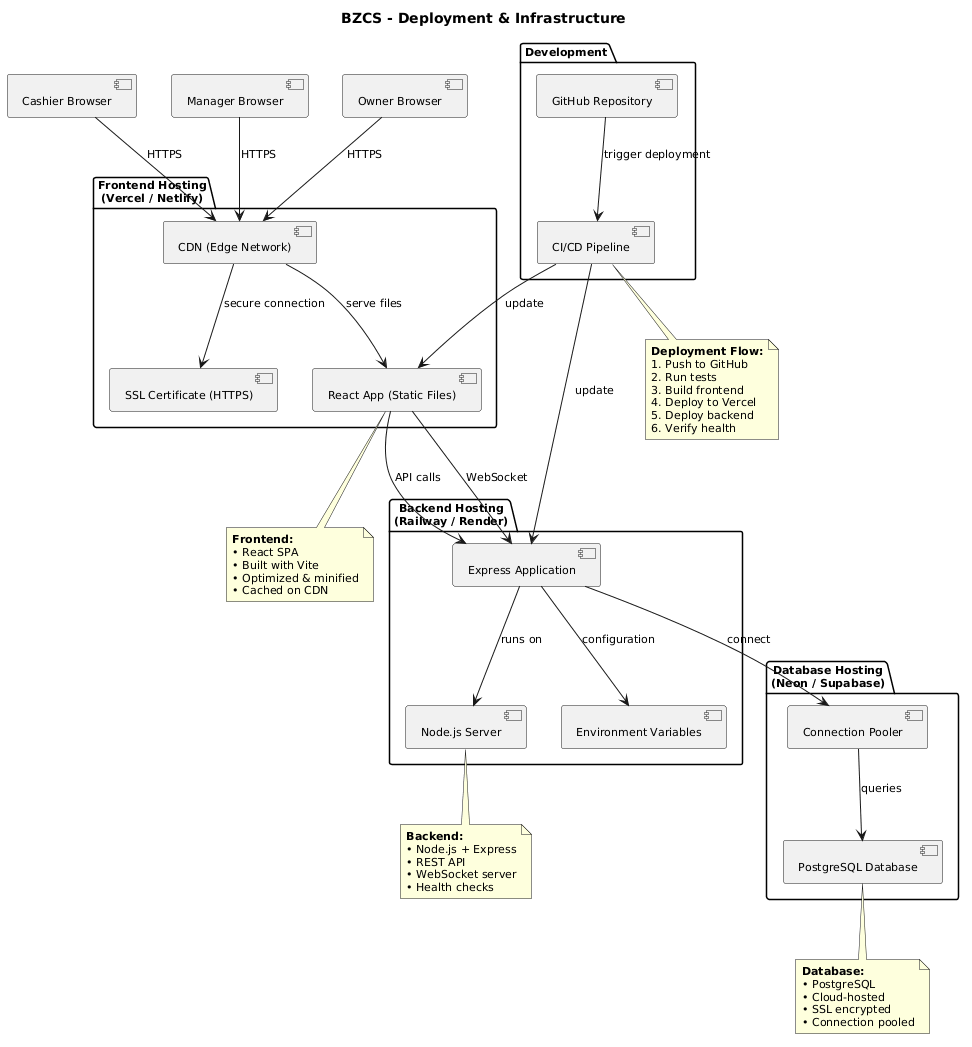

The diagram above was rendered by PlantUML. Its source (embedded in the PNG):
@startuml
title BZCS - Deployment & Infrastructure

skinparam backgroundColor #FFFFFF
skinparam shadowing false
skinparam defaultFontSize 11

package "Frontend Hosting\n(Vercel / Netlify)" {
  [CDN (Edge Network)] as CDN
  [React App (Static Files)] as FrontendApp
  [SSL Certificate (HTTPS)] as SSL
}

package "Backend Hosting\n(Railway / Render)" {
  [Node.js Server] as BackendServer
  [Express Application] as ExpressApp
  [Environment Variables] as EnvVars
}

package "Database Hosting\n(Neon / Supabase)" {
  [PostgreSQL Database] as Database
  [Connection Pooler] as Pooler
}

package "Development" {
  [GitHub Repository] as GitHub
  [CI/CD Pipeline] as CICD
}

' User Access
[Cashier Browser] as CashierBrowser
[Manager Browser] as ManagerBrowser
[Owner Browser] as OwnerBrowser

CashierBrowser --> CDN : HTTPS
ManagerBrowser --> CDN : HTTPS
OwnerBrowser --> CDN : HTTPS

' CDN to Frontend
CDN --> FrontendApp : serve files
CDN --> SSL : secure connection

' Frontend to Backend
FrontendApp --> ExpressApp : API calls
FrontendApp --> ExpressApp : WebSocket

' Backend Setup
ExpressApp --> BackendServer : runs on
ExpressApp --> EnvVars : configuration

' Backend to Database
ExpressApp --> Pooler : connect
Pooler --> Database : queries

' CI/CD
GitHub --> CICD : trigger deployment
CICD --> FrontendApp : update
CICD --> ExpressApp : update

note bottom of FrontendApp
  **Frontend:**
  • React SPA
  • Built with Vite
  • Optimized & minified
  • Cached on CDN
end note

note bottom of BackendServer
  **Backend:**
  • Node.js + Express
  • REST API
  • WebSocket server
  • Health checks
end note

note bottom of Database
  **Database:**
  • PostgreSQL
  • Cloud-hosted
  • SSL encrypted
  • Connection pooled
end note

note bottom of CICD
  **Deployment Flow:**
  1. Push to GitHub
  2. Run tests
  3. Build frontend
  4. Deploy to Vercel
  5. Deploy backend
  6. Verify health
end note
@enduml